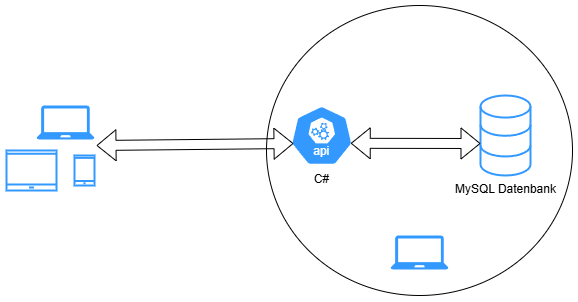

The diagram above was exported from draw.io. Its source (the exported page's mxGraphModel, read from the mxfile embedded in the PNG):
<mxGraphModel dx="1150" dy="622" grid="1" gridSize="10" guides="1" tooltips="1" connect="1" arrows="1" fold="1" page="1" pageScale="1" pageWidth="827" pageHeight="1169" math="0" shadow="0">
  <root>
    <mxCell id="0" />
    <mxCell id="1" parent="0" />
    <mxCell id="rkKOUDJ0aLy_YB_cvtWe-9" value="" style="sketch=0;pointerEvents=1;shadow=0;dashed=0;html=1;strokeColor=none;fillColor=#3399FF;labelPosition=center;verticalLabelPosition=bottom;verticalAlign=top;outlineConnect=0;align=center;shape=mxgraph.office.devices.laptop;" vertex="1" parent="1">
      <mxGeometry x="270" y="300" width="58" height="34" as="geometry" />
    </mxCell>
    <mxCell id="rkKOUDJ0aLy_YB_cvtWe-10" value="" style="html=1;verticalLabelPosition=bottom;align=center;labelBackgroundColor=#ffffff;verticalAlign=top;strokeWidth=2;strokeColor=#3399FF;shadow=0;dashed=0;shape=mxgraph.ios7.icons.smartphone;fillColor=none;" vertex="1" parent="1">
      <mxGeometry x="308" y="350" width="20" height="30" as="geometry" />
    </mxCell>
    <mxCell id="rkKOUDJ0aLy_YB_cvtWe-11" value="" style="html=1;verticalLabelPosition=bottom;align=center;labelBackgroundColor=#ffffff;verticalAlign=top;strokeWidth=2;strokeColor=#3399FF;shadow=0;dashed=0;shape=mxgraph.ios7.icons.smartphone;fillColor=none;" vertex="1" parent="1">
      <mxGeometry x="240" y="345" width="50" height="40" as="geometry" />
    </mxCell>
    <mxCell id="rkKOUDJ0aLy_YB_cvtWe-5" value="" style="ellipse;whiteSpace=wrap;html=1;" vertex="1" parent="1">
      <mxGeometry x="500" y="200" width="306" height="290" as="geometry" />
    </mxCell>
    <mxCell id="rkKOUDJ0aLy_YB_cvtWe-1" value="MySQL Datenbank" style="html=1;verticalLabelPosition=bottom;align=center;labelBackgroundColor=#ffffff;verticalAlign=top;strokeWidth=2;strokeColor=#3399FF;shadow=0;dashed=0;shape=mxgraph.ios7.icons.data;" vertex="1" parent="1">
      <mxGeometry x="714" y="290" width="50" height="80" as="geometry" />
    </mxCell>
    <mxCell id="rkKOUDJ0aLy_YB_cvtWe-2" value="C#" style="aspect=fixed;sketch=0;html=1;dashed=0;whitespace=wrap;verticalLabelPosition=bottom;verticalAlign=top;fillColor=#3399FF;strokeColor=#ffffff;points=[[0.005,0.63,0],[0.1,0.2,0],[0.9,0.2,0],[0.5,0,0],[0.995,0.63,0],[0.72,0.99,0],[0.5,1,0],[0.28,0.99,0]];shape=mxgraph.kubernetes.icon2;kubernetesLabel=1;prIcon=api" vertex="1" parent="1">
      <mxGeometry x="524" y="300" width="62.5" height="60" as="geometry" />
    </mxCell>
    <mxCell id="rkKOUDJ0aLy_YB_cvtWe-3" value="" style="shape=flexArrow;endArrow=classic;startArrow=classic;html=1;rounded=0;exitX=0.964;exitY=0.63;exitDx=0;exitDy=0;exitPerimeter=0;" edge="1" parent="1" source="rkKOUDJ0aLy_YB_cvtWe-2">
      <mxGeometry width="100" height="100" relative="1" as="geometry">
        <mxPoint x="584" y="470" as="sourcePoint" />
        <mxPoint x="714" y="338" as="targetPoint" />
      </mxGeometry>
    </mxCell>
    <mxCell id="rkKOUDJ0aLy_YB_cvtWe-4" value="" style="sketch=0;pointerEvents=1;shadow=0;dashed=0;html=1;strokeColor=none;fillColor=#3399FF;labelPosition=center;verticalLabelPosition=bottom;verticalAlign=top;outlineConnect=0;align=center;shape=mxgraph.office.devices.laptop;" vertex="1" parent="1">
      <mxGeometry x="624" y="430" width="58" height="34" as="geometry" />
    </mxCell>
    <mxCell id="rkKOUDJ0aLy_YB_cvtWe-7" value="" style="shape=flexArrow;endArrow=classic;startArrow=classic;html=1;rounded=0;" edge="1" parent="1">
      <mxGeometry width="100" height="100" relative="1" as="geometry">
        <mxPoint x="330" y="340" as="sourcePoint" />
        <mxPoint x="527" y="338" as="targetPoint" />
      </mxGeometry>
    </mxCell>
  </root>
</mxGraphModel>